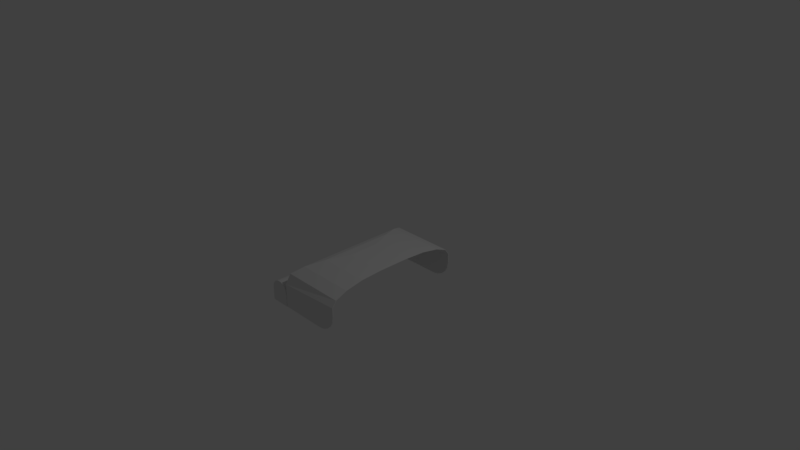 # Source: HalfCover.blend  (saved by Blender 2.79.0; exported with 4.5.12 LTS)
import bpy
from mathutils import Matrix  # noqa: F401  (used for matrix-valued properties, if any)

bpy.ops.wm.read_factory_settings(use_empty=True)
scene = bpy.context.scene
scene.name = 'Scene'

# ---- collections
col_collection_1 = bpy.data.collections.new('Collection 1'); scene.collection.children.link(col_collection_1)

# ---- world
world_world = bpy.data.worlds.new('World'); scene.world = world_world
world_world.color = (0.05088, 0.05088, 0.05088)
world_world.use_sun_shadow = False
world_world.sun_shadow_jitter_overblur = 0.0
world_world.cycles.sampling_method = 'MANUAL'

# ---- cameras
cam_camera = bpy.data.cameras.new('Camera')
cam_camera.clip_end = 100.0
cam_camera.lens = 35.0
cam_camera.sensor_width = 32.0
cam_camera.sensor_height = 18.0
cam_camera.ortho_scale = 7.314
cam_camera.dof.focus_distance = 0.0
cam_camera.dof.aperture_fstop = 128.0

# ---- lights
light_lamp = bpy.data.lights.new('Lamp', 'POINT')
light_lamp.transmission_factor = 0.0
light_lamp.cutoff_distance = 30.0
light_lamp.energy = 100.0
light_lamp.shadow_buffer_clip_start = 1.001
light_lamp.shadow_soft_size = 0.1
light_lamp.shadow_maximum_resolution = 0.006
light_lamp.use_absolute_resolution = True

# ---- meshes
me_cylinder_001 = bpy.data.meshes.new('Cylinder.001')
me_cylinder_001.from_pydata([(9.537e-07, 0.8954, -7.448), (9.537e-07, 0.8954, -5.543), (0.1951, 0.8762, -7.448), (0.1951, 0.8762, -5.543), (0.3827, 0.8193, -7.448), (0.3827, 0.8193, -5.543), (0.5556, 0.7269, -7.448), (0.5556, 0.7269, -5.543), (0.7071, 0.6025, -7.448), (0.7071, 0.6025, -5.543), (0.8315, 0.451, -7.448), (0.8315, 0.451, -5.543), (0.9239, 0.2781, -7.448), (0.9239, 0.2781, -5.543), (0.9808, 0.09049, -7.448), (0.9808, 0.09049, -5.543), (1.0, -0.1046, -7.448), (1.0, -0.1046, -5.543), (-1.0, -1.468, -5.543), (-1.0, -1.468, -7.448), (1.0, -1.468, -5.543), (1.0, -1.468, -7.448), (-1.0, -0.1046, -7.448), (-1.0, -0.1046, -5.543), (-0.9808, 0.09049, -7.448), (-0.9808, 0.09049, -5.543), (-0.9239, 0.2781, -7.448), (-0.9239, 0.2781, -5.543), (-0.8315, 0.451, -7.448), (-0.8315, 0.451, -5.543), (-0.7071, 0.6025, -7.448), (-0.7071, 0.6025, -5.543), (-0.5556, 0.7269, -7.448), (-0.5556, 0.7269, -5.543), (-0.3827, 0.8193, -7.448), (-0.3827, 0.8193, -5.543), (-0.1951, 0.8762, -7.448), (-0.1951, 0.8762, -5.543), (9.537e-07, 0.8954, 7.448), (9.537e-07, 0.8954, 5.543), (0.1951, 0.8762, 7.448), (0.1951, 0.8762, 5.543), (0.3827, 0.8193, 7.448), (0.3827, 0.8193, 5.543), (0.5556, 0.7269, 7.448), (0.5556, 0.7269, 5.543), (0.7071, 0.6025, 7.448), (0.7071, 0.6025, 5.543), (0.8315, 0.451, 7.448), (0.8315, 0.451, 5.543), (0.9239, 0.2781, 7.448), (0.9239, 0.2781, 5.543), (0.9808, 0.09049, 7.448), (0.9808, 0.09049, 5.543), (1.0, -0.1046, 7.448), (1.0, -0.1046, 5.543), (-1.0, -1.468, 5.543), (-1.0, -1.468, 7.448), (1.0, -1.468, 5.543), (1.0, -1.468, 7.448), (-1.0, -0.1046, 7.448), (-1.0, -0.1046, 5.543), (-0.9808, 0.09049, 7.448), (-0.9808, 0.09049, 5.543), (-0.9239, 0.2781, 7.448), (-0.9239, 0.2781, 5.543), (-0.8315, 0.451, 7.448), (-0.8315, 0.451, 5.543), (-0.7071, 0.6025, 7.448), (-0.7071, 0.6025, 5.543), (-0.5556, 0.7269, 7.448), (-0.5556, 0.7269, 5.543), (-0.3827, 0.8193, 7.448), (-0.3827, 0.8193, 5.543), (-0.1951, 0.8762, 7.448), (-0.1951, 0.8762, 5.543)], [], [(0, 1, 3, 2), (2, 3, 5, 4), (4, 5, 7, 6), (6, 7, 9, 8), (8, 9, 11, 10), (10, 11, 13, 12), (12, 13, 15, 14), (14, 15, 17, 16), (16, 17, 20, 21), (17, 23, 18, 20), (23, 22, 19, 18), (21, 20, 18, 19), (22, 16, 21, 19), (3, 1, 37, 35, 33, 31, 29, 27, 25, 23, 17, 15, 13, 11, 9, 7, 5), (0, 2, 4, 6, 8, 10, 12, 14, 16, 22, 24, 26, 28, 30, 32, 34, 36), (22, 23, 25, 24), (24, 25, 27, 26), (26, 27, 29, 28), (28, 29, 31, 30), (30, 31, 33, 32), (32, 33, 35, 34), (34, 35, 37, 36), (36, 37, 1, 0), (38, 40, 41, 39), (40, 42, 43, 41), (42, 44, 45, 43), (44, 46, 47, 45), (46, 48, 49, 47), (48, 50, 51, 49), (50, 52, 53, 51), (52, 54, 55, 53), (54, 59, 58, 55), (55, 58, 56, 61), (61, 56, 57, 60), (59, 57, 56, 58), (60, 57, 59, 54), (41, 43, 45, 47, 49, 51, 53, 55, 61, 63, 65, 67, 69, 71, 73, 75, 39), (38, 74, 72, 70, 68, 66, 64, 62, 60, 54, 52, 50, 48, 46, 44, 42, 40), (60, 62, 63, 61), (62, 64, 65, 63), (64, 66, 67, 65), (66, 68, 69, 67), (68, 70, 71, 69), (70, 72, 73, 71), (72, 74, 75, 73), (74, 38, 39, 75)])
me_cylinder_001.use_remesh_preserve_volume = False
me_cylinder_001.use_remesh_preserve_attributes = False
me_cylinder_001.use_mirror_vertex_groups = False
me_cylinder_001.update()
me_cylinder = bpy.data.meshes.new('Cylinder')
me_cylinder.from_pydata([(0.9987, -1.299, 1.331), (0.9987, -1.299, -1.336), (7.739, 3.087, 0.2971), (7.739, 1.515, 1.331), (7.739, 2.967, 0.693), (7.739, 2.627, 1.029), (7.739, 2.117, 1.253), (3.612, 3.087, 0.2971), (0.9987, 1.071, 1.331), (2.612, 2.967, 0.693), (1.764, 2.627, 1.029), (1.198, 2.117, 1.253), (3.612, 3.087, -0.3018), (0.9987, 1.071, -1.336), (2.612, 2.967, -0.6976), (1.764, 2.627, -1.033), (1.198, 2.117, -1.257), (7.739, 1.515, -1.336), (7.739, 3.087, -0.3018), (7.739, 2.117, -1.257), (7.739, 2.627, -1.033), (7.739, 2.967, -0.6976), (1.023, -1.299, 1.322), (1.023, -1.299, -1.327), (7.739, 3.075, 0.295), (7.739, 1.515, 1.318), (7.739, 2.957, 0.6857), (7.739, 2.62, 1.017), (7.739, 2.114, 1.24), (3.616, 3.075, 0.2955), (1.022, 1.069, 1.322), (2.624, 2.957, 0.6882), (1.783, 2.619, 1.021), (1.22, 2.113, 1.244), (3.616, 3.075, -0.3002), (1.022, 1.152, -1.327), (2.624, 2.957, -0.6928), (1.783, 2.619, -1.026), (1.22, 2.113, -1.248), (7.739, 1.515, -1.323), (7.739, 3.075, -0.2996), (7.739, 2.114, -1.244), (7.739, 2.62, -1.022), (7.739, 2.957, -0.6903), (0.007314, 1.003, -1.002), (0.007314, 1.003, 0.9977), (0.2024, 0.984, -1.002), (0.2024, 0.984, 0.9977), (0.39, 0.9271, -1.002), (0.39, 0.9271, 0.9977), (0.5629, 0.8346, -1.002), (0.5629, 0.8346, 0.9977), (0.7144, 0.7103, -1.002), (0.7144, 0.7103, 0.9977), (0.8388, 0.5587, -1.002), (0.8388, 0.5587, 0.9977), (0.9312, 0.3859, -1.002), (0.9312, 0.3859, 0.9977), (0.9881, 0.1983, -1.002), (0.9881, 0.1983, 0.9977), (0.9881, -0.1919, -1.002), (0.9881, -0.1919, 0.9977), (0.9312, -0.3795, -1.002), (0.9312, -0.3795, 0.9977), (0.8388, -0.5524, -1.002), (0.8388, -0.5524, 0.9977), (0.7144, -0.7039, -1.002), (0.7144, -0.7039, 0.9977), (0.5629, -0.8283, -1.002), (0.5629, -0.8283, 0.9977), (0.39, -0.9207, -1.002), (0.39, -0.9207, 0.9977), (0.2024, -0.9776, -1.002), (0.2024, -0.9776, 0.9977), (0.007314, -0.9968, -1.002), (0.007314, -0.9968, 0.9977), (-0.1878, -0.9776, -1.002), (-0.1878, -0.9776, 0.9977), (-0.3754, -0.9207, -1.002), (-0.3754, -0.9207, 0.9977), (-0.5483, -0.8283, -1.002), (-0.5483, -0.8283, 0.9977), (-0.6998, -0.7039, -1.002), (-0.6998, -0.7039, 0.9977), (-0.8242, -0.5524, -1.002), (-0.8242, -0.5524, 0.9977), (-0.9166, -0.3795, -1.002), (-0.9166, -0.3795, 0.9977), (-0.9735, -0.1919, -1.002), (-0.9735, -0.1919, 0.9977), (-0.9927, 0.003177, -1.002), (-0.9927, 0.003177, 0.9977), (-0.9735, 0.1983, -1.002), (-0.9735, 0.1983, 0.9977), (-0.9166, 0.3859, -1.002), (-0.9166, 0.3859, 0.9977), (-0.8242, 0.5587, -1.002), (-0.8242, 0.5587, 0.9977), (-0.6998, 0.7103, -1.002), (-0.6998, 0.7103, 0.9977), (-0.5483, 0.8346, -1.002), (-0.5483, 0.8346, 0.9977), (-0.3754, 0.9271, -1.002), (-0.3754, 0.9271, 0.9977), (-0.1878, 0.984, -1.002), (-0.1878, 0.984, 0.9977), (0.9987, -0.08386, 0.9977), (0.9987, 0.09021, 0.9977), (0.9987, -0.08384, -1.002), (0.9987, 0.09019, -1.002), (5.786, -1.299, 1.331), (7.739, 0.6536, 1.331), (6.39, -1.204, 1.331), (6.934, -0.9264, 1.331), (7.366, -0.4943, 1.331), (7.644, 0.05011, 1.331), (7.739, 0.6536, -1.336), (5.786, -1.299, -1.336), (7.644, 0.05011, -1.336), (7.366, -0.4943, -1.336), (6.934, -0.9264, -1.336), (6.39, -1.204, -1.336), (7.739, 0.6536, 1.318), (5.786, -1.299, 1.319), (7.644, 0.05011, 1.318), (7.366, -0.4943, 1.318), (6.934, -0.9264, 1.319), (6.39, -1.204, 1.319), (5.786, -1.299, -1.324), (7.739, 0.6536, -1.323), (6.39, -1.204, -1.324), (6.934, -0.9264, -1.323), (7.366, -0.4943, -1.323), (7.644, 0.05011, -1.323)], [], [(0, 8, 107, 106), (2, 18, 12, 7), (116, 17, 39, 129), (3, 111, 122, 25), (2, 7, 9, 4), (4, 9, 10, 5), (5, 10, 11, 6), (6, 11, 8, 3), (7, 12, 14, 9), (9, 14, 15, 10), (10, 15, 16, 11), (11, 16, 13, 8), (12, 18, 21, 14), (14, 21, 20, 15), (15, 20, 19, 16), (16, 19, 17, 13), (22, 23, 35, 30), (24, 29, 34, 40), (23, 128, 130, 131, 132, 133, 129, 39, 35), (24, 26, 31, 29), (26, 27, 32, 31), (27, 28, 33, 32), (28, 25, 30, 33), (29, 31, 36, 34), (31, 32, 37, 36), (32, 33, 38, 37), (33, 30, 35, 38), (34, 36, 43, 40), (36, 37, 42, 43), (37, 38, 41, 42), (38, 35, 39, 41), (110, 112, 113, 114, 115, 111, 3, 8, 0), (0, 1, 23, 22), (1, 13, 17, 116, 118, 119, 120, 121, 117), (2, 4, 26, 24), (4, 5, 27, 26), (5, 6, 28, 27), (6, 3, 25, 28), (21, 18, 40, 43), (20, 21, 43, 42), (19, 20, 42, 41), (17, 19, 41, 39), (18, 2, 24, 40), (1, 117, 128, 23), (122, 124, 125, 126, 127, 123, 22, 30, 25), (44, 45, 47, 46), (46, 47, 49, 48), (48, 49, 51, 50), (50, 51, 53, 52), (52, 53, 55, 54), (54, 55, 57, 56), (56, 57, 59, 58), (58, 59, 107, 109), (60, 61, 63, 62), (62, 63, 65, 64), (64, 65, 67, 66), (66, 67, 69, 68), (68, 69, 71, 70), (70, 71, 73, 72), (72, 73, 75, 74), (74, 75, 77, 76), (76, 77, 79, 78), (78, 79, 81, 80), (80, 81, 83, 82), (82, 83, 85, 84), (84, 85, 87, 86), (86, 87, 89, 88), (88, 89, 91, 90), (90, 91, 93, 92), (92, 93, 95, 94), (94, 95, 97, 96), (96, 97, 99, 98), (98, 99, 101, 100), (100, 101, 103, 102), (47, 45, 105, 103, 101, 99, 97, 95, 93, 91, 89, 87, 85, 83, 81, 79, 77, 75, 73, 71, 69, 67, 65, 63, 61, 106, 107, 59, 57, 55, 53, 51, 49), (102, 103, 105, 104), (104, 105, 45, 44), (44, 46, 48, 50, 52, 54, 56, 58, 109, 108, 60, 62, 64, 66, 68, 70, 72, 74, 76, 78, 80, 82, 84, 86, 88, 90, 92, 94, 96, 98, 100, 102, 104), (106, 108, 109, 107, 8, 13, 1, 0), (108, 106, 61, 60), (110, 123, 127, 112), (112, 127, 126, 113), (113, 126, 125, 114), (114, 125, 124, 115), (115, 124, 122, 111), (116, 129, 133, 118), (118, 133, 132, 119), (119, 132, 131, 120), (120, 131, 130, 121), (121, 130, 128, 117), (110, 0, 22, 123)])
me_cylinder.use_remesh_preserve_volume = False
me_cylinder.use_remesh_preserve_attributes = False
me_cylinder.use_mirror_vertex_groups = False
me_cylinder.update()

# ---- objects
ob_cylinder_001 = bpy.data.objects.new('Cylinder.001', me_cylinder_001)
ob_cylinder = bpy.data.objects.new('Cylinder', me_cylinder)
ob_lamp = bpy.data.objects.new('Lamp', light_lamp)
ob_camera = bpy.data.objects.new('Camera', cam_camera)

# ---- transforms, parenting, visibility, modifiers, constraints
ob_cylinder_001.location = (-0.5995, -2.073e-07, -0.3811)
ob_cylinder_001.rotation_euler = (1.571, -0.0, 0.0)
ob_cylinder_001.scale = (0.1347, 0.1347, 0.1347)
ob_cylinder_001.lineart.crease_threshold = 0.0
ob_cylinder.location = (-0.6007, -0.001729, -0.3978)
ob_cylinder.rotation_euler = (1.571, -0.0, 0.0)
ob_cylinder.scale = (0.1375, 0.1375, 0.7497)
ob_cylinder.lineart.crease_threshold = 0.0
_m = ob_cylinder.modifiers.new('Boolean.001', 'BOOLEAN')
_m.operation = 'INTERSECT'
_m.solver = 'FAST'
ob_lamp.location = (4.076, 1.005, 5.904)
ob_lamp.rotation_euler = (0.6503, 0.05522, 1.866)
ob_lamp.lock_rotations_4d = False
ob_lamp.empty_display_type = 'ARROWS'
ob_lamp.color = (0.0, 0.0, 0.0, 0.0)
ob_lamp.lineart.crease_threshold = 0.0
ob_camera.location = (7.481, -6.508, 5.344)
ob_camera.rotation_euler = (1.109, 0.0, 0.8149)
ob_camera.lock_rotations_4d = False
ob_camera.empty_display_type = 'ARROWS'
ob_camera.color = (0.0, 0.0, 0.0, 0.0)
ob_camera.display_type = 'WIRE'
ob_camera.lineart.crease_threshold = 0.0

# ---- collection membership
col_collection_1.objects.link(ob_cylinder_001)
col_collection_1.objects.link(ob_cylinder)
col_collection_1.objects.link(ob_lamp)
col_collection_1.objects.link(ob_camera)

# ---- scene / render settings (as saved in the file)
scene.camera = ob_camera
scene.frame_start = 1; scene.frame_end = 250; scene.frame_set(1)
scene.render.engine = 'BLENDER_EEVEE_NEXT'
scene.render.resolution_percentage = 50
scene.render.dither_intensity = 0.0
scene.cycles.use_denoising = False
scene.cycles.samples = 128
scene.cycles.sampling_pattern = 'TABULATED_SOBOL'
scene.cycles.use_adaptive_sampling = False
scene.cycles.use_light_tree = False
scene.cycles.blur_glossy = 0.0
scene.cycles.sample_clamp_indirect = 0.0
scene.view_settings.view_transform = 'Standard'
bpy.context.view_layer.update()
